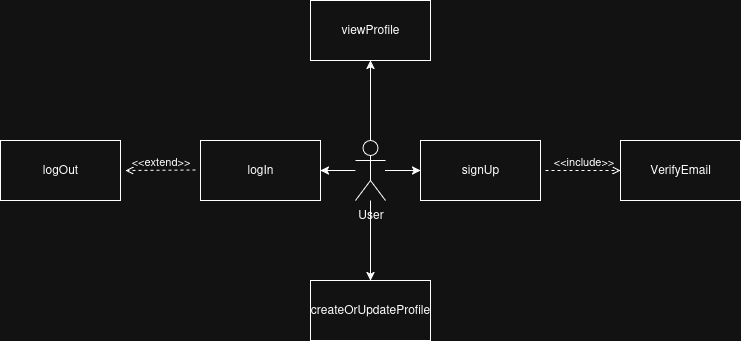

The diagram above was exported from draw.io. Its source (the exported page's mxGraphModel, read from the mxfile embedded in the PNG):
<mxGraphModel dx="872" dy="443" grid="1" gridSize="10" guides="1" tooltips="1" connect="1" arrows="1" fold="1" page="1" pageScale="1" pageWidth="850" pageHeight="1100" math="0" shadow="0">
  <root>
    <mxCell id="0" />
    <mxCell id="1" parent="0" />
    <mxCell id="1U5iGp0EVjVBG3Z-DucW-24" value="" style="edgeStyle=orthogonalEdgeStyle;rounded=0;orthogonalLoop=1;jettySize=auto;html=1;" parent="1" source="1U5iGp0EVjVBG3Z-DucW-22" target="1U5iGp0EVjVBG3Z-DucW-23" edge="1">
      <mxGeometry relative="1" as="geometry" />
    </mxCell>
    <mxCell id="1U5iGp0EVjVBG3Z-DucW-26" value="" style="edgeStyle=orthogonalEdgeStyle;rounded=0;orthogonalLoop=1;jettySize=auto;html=1;" parent="1" source="1U5iGp0EVjVBG3Z-DucW-22" target="1U5iGp0EVjVBG3Z-DucW-25" edge="1">
      <mxGeometry relative="1" as="geometry" />
    </mxCell>
    <mxCell id="1U5iGp0EVjVBG3Z-DucW-28" value="" style="edgeStyle=orthogonalEdgeStyle;rounded=0;orthogonalLoop=1;jettySize=auto;html=1;" parent="1" source="1U5iGp0EVjVBG3Z-DucW-22" target="1U5iGp0EVjVBG3Z-DucW-27" edge="1">
      <mxGeometry relative="1" as="geometry" />
    </mxCell>
    <mxCell id="1U5iGp0EVjVBG3Z-DucW-32" value="" style="edgeStyle=orthogonalEdgeStyle;rounded=0;orthogonalLoop=1;jettySize=auto;html=1;" parent="1" source="1U5iGp0EVjVBG3Z-DucW-22" target="1U5iGp0EVjVBG3Z-DucW-31" edge="1">
      <mxGeometry relative="1" as="geometry" />
    </mxCell>
    <mxCell id="1U5iGp0EVjVBG3Z-DucW-22" value="User" style="shape=umlActor;verticalLabelPosition=bottom;verticalAlign=top;html=1;" parent="1" vertex="1">
      <mxGeometry x="540" y="240" width="30" height="60" as="geometry" />
    </mxCell>
    <mxCell id="1U5iGp0EVjVBG3Z-DucW-23" value="&lt;div&gt;&lt;br&gt;&lt;/div&gt;&lt;div&gt;signUp&lt;/div&gt;" style="whiteSpace=wrap;html=1;verticalAlign=top;" parent="1" vertex="1">
      <mxGeometry x="605" y="240" width="120" height="60" as="geometry" />
    </mxCell>
    <mxCell id="1U5iGp0EVjVBG3Z-DucW-25" value="&lt;div&gt;&lt;br&gt;&lt;/div&gt;&lt;div&gt;logIn&lt;/div&gt;" style="whiteSpace=wrap;html=1;verticalAlign=top;" parent="1" vertex="1">
      <mxGeometry x="385" y="240" width="120" height="60" as="geometry" />
    </mxCell>
    <mxCell id="1U5iGp0EVjVBG3Z-DucW-27" value="&lt;div&gt;&lt;br&gt;&lt;/div&gt;&lt;div&gt;viewProfile&lt;/div&gt;" style="whiteSpace=wrap;html=1;verticalAlign=top;" parent="1" vertex="1">
      <mxGeometry x="495" y="100" width="120" height="60" as="geometry" />
    </mxCell>
    <mxCell id="1U5iGp0EVjVBG3Z-DucW-31" value="&lt;div&gt;&lt;br&gt;&lt;/div&gt;&lt;div&gt;createOrUpdateProfile&lt;/div&gt;" style="whiteSpace=wrap;html=1;verticalAlign=top;" parent="1" vertex="1">
      <mxGeometry x="495" y="380" width="120" height="60" as="geometry" />
    </mxCell>
    <mxCell id="1U5iGp0EVjVBG3Z-DucW-33" value="&lt;div&gt;&lt;br&gt;&lt;/div&gt;&lt;div&gt;logOut&lt;/div&gt;" style="whiteSpace=wrap;html=1;verticalAlign=top;" parent="1" vertex="1">
      <mxGeometry x="185" y="240" width="120" height="60" as="geometry" />
    </mxCell>
    <mxCell id="1U5iGp0EVjVBG3Z-DucW-35" value="&lt;div&gt;&lt;br&gt;&lt;/div&gt;&lt;div&gt;VerifyEmail&lt;/div&gt;" style="whiteSpace=wrap;html=1;verticalAlign=top;" parent="1" vertex="1">
      <mxGeometry x="805" y="240" width="120" height="60" as="geometry" />
    </mxCell>
    <mxCell id="qUEJyRfI9EVEVJCgxThQ-3" value="&amp;lt;&amp;lt;include&amp;gt;&amp;gt;" style="html=1;verticalAlign=bottom;labelBackgroundColor=none;endArrow=open;endFill=0;dashed=1;rounded=0;entryX=0;entryY=0.5;entryDx=0;entryDy=0;" parent="1" target="1U5iGp0EVjVBG3Z-DucW-35" edge="1">
      <mxGeometry width="160" relative="1" as="geometry">
        <mxPoint x="730" y="270" as="sourcePoint" />
        <mxPoint x="870" y="269.5" as="targetPoint" />
      </mxGeometry>
    </mxCell>
    <mxCell id="qUEJyRfI9EVEVJCgxThQ-5" value="&amp;lt;&amp;lt;extend&amp;gt;&amp;gt;" style="html=1;verticalAlign=bottom;labelBackgroundColor=none;endArrow=open;endFill=0;dashed=1;rounded=0;" parent="1" edge="1">
      <mxGeometry width="160" relative="1" as="geometry">
        <mxPoint x="380" y="269.5" as="sourcePoint" />
        <mxPoint x="310" y="270" as="targetPoint" />
      </mxGeometry>
    </mxCell>
  </root>
</mxGraphModel>